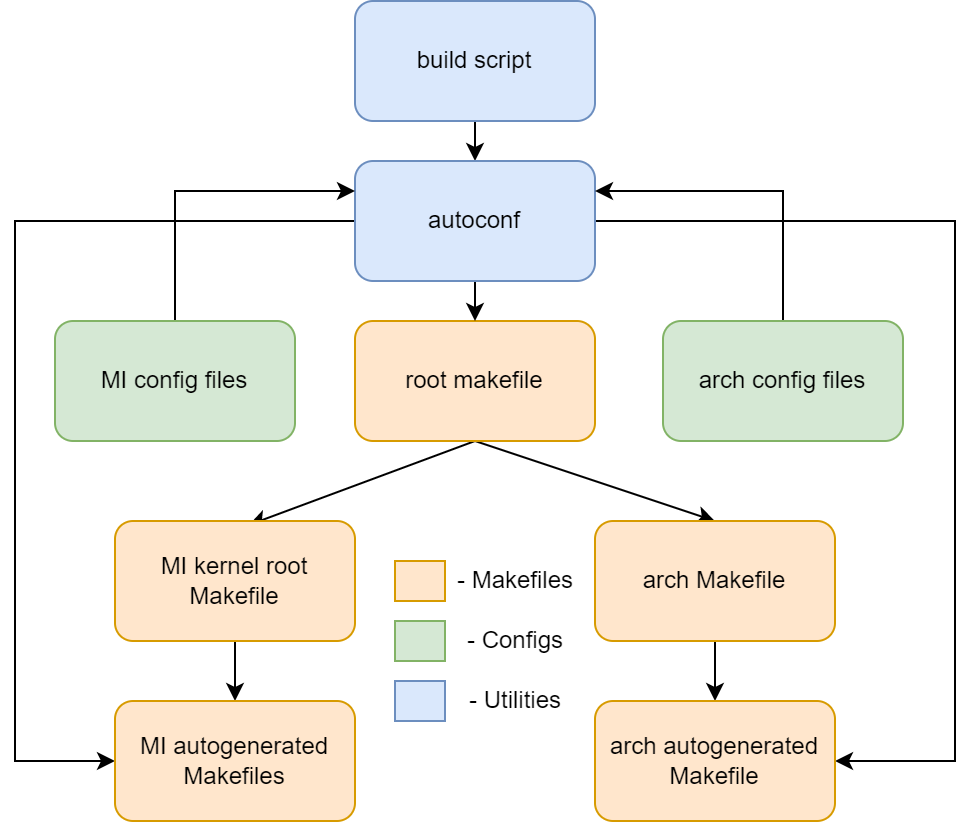

The diagram above was exported from draw.io. Its source (the exported page's mxGraphModel, read from the mxfile embedded in the PNG):
<mxGraphModel dx="1182" dy="835" grid="1" gridSize="10" guides="1" tooltips="1" connect="1" arrows="1" fold="1" page="1" pageScale="1" pageWidth="827" pageHeight="1169" math="0" shadow="0">
  <root>
    <mxCell id="0" />
    <mxCell id="1" parent="0" />
    <mxCell id="5foV95_868nt7eifdEWz-6" style="rounded=0;orthogonalLoop=1;jettySize=auto;html=1;exitX=0.5;exitY=1;exitDx=0;exitDy=0;entryX=0.558;entryY=0.033;entryDx=0;entryDy=0;entryPerimeter=0;" edge="1" parent="1" source="5foV95_868nt7eifdEWz-1" target="5foV95_868nt7eifdEWz-5">
      <mxGeometry relative="1" as="geometry" />
    </mxCell>
    <mxCell id="5foV95_868nt7eifdEWz-7" style="edgeStyle=none;rounded=0;orthogonalLoop=1;jettySize=auto;html=1;exitX=0.5;exitY=1;exitDx=0;exitDy=0;entryX=0.5;entryY=0;entryDx=0;entryDy=0;" edge="1" parent="1" source="5foV95_868nt7eifdEWz-1" target="5foV95_868nt7eifdEWz-2">
      <mxGeometry relative="1" as="geometry" />
    </mxCell>
    <mxCell id="5foV95_868nt7eifdEWz-1" value="root makefile" style="rounded=1;whiteSpace=wrap;html=1;fillColor=#ffe6cc;strokeColor=#d79b00;" vertex="1" parent="1">
      <mxGeometry x="200" y="260" width="120" height="60" as="geometry" />
    </mxCell>
    <mxCell id="5foV95_868nt7eifdEWz-17" style="edgeStyle=orthogonalEdgeStyle;rounded=0;orthogonalLoop=1;jettySize=auto;html=1;exitX=0.5;exitY=1;exitDx=0;exitDy=0;entryX=0.5;entryY=0;entryDx=0;entryDy=0;" edge="1" parent="1" source="5foV95_868nt7eifdEWz-2" target="5foV95_868nt7eifdEWz-16">
      <mxGeometry relative="1" as="geometry" />
    </mxCell>
    <mxCell id="5foV95_868nt7eifdEWz-2" value="arch Мakefile" style="rounded=1;whiteSpace=wrap;html=1;fillColor=#ffe6cc;strokeColor=#d79b00;" vertex="1" parent="1">
      <mxGeometry x="320" y="360" width="120" height="60" as="geometry" />
    </mxCell>
    <mxCell id="5foV95_868nt7eifdEWz-14" style="edgeStyle=orthogonalEdgeStyle;rounded=0;orthogonalLoop=1;jettySize=auto;html=1;exitX=0.5;exitY=1;exitDx=0;exitDy=0;entryX=0.5;entryY=0;entryDx=0;entryDy=0;" edge="1" parent="1" source="5foV95_868nt7eifdEWz-3" target="5foV95_868nt7eifdEWz-4">
      <mxGeometry relative="1" as="geometry" />
    </mxCell>
    <mxCell id="5foV95_868nt7eifdEWz-3" value="build script" style="rounded=1;whiteSpace=wrap;html=1;fillColor=#dae8fc;strokeColor=#6c8ebf;" vertex="1" parent="1">
      <mxGeometry x="200" y="100" width="120" height="60" as="geometry" />
    </mxCell>
    <mxCell id="5foV95_868nt7eifdEWz-11" style="edgeStyle=orthogonalEdgeStyle;rounded=0;orthogonalLoop=1;jettySize=auto;html=1;exitX=0;exitY=0.5;exitDx=0;exitDy=0;entryX=0;entryY=0.5;entryDx=0;entryDy=0;" edge="1" parent="1" source="5foV95_868nt7eifdEWz-4" target="5foV95_868nt7eifdEWz-10">
      <mxGeometry relative="1" as="geometry">
        <Array as="points">
          <mxPoint x="30" y="210" />
          <mxPoint x="30" y="480" />
        </Array>
      </mxGeometry>
    </mxCell>
    <mxCell id="5foV95_868nt7eifdEWz-15" style="edgeStyle=orthogonalEdgeStyle;rounded=0;orthogonalLoop=1;jettySize=auto;html=1;exitX=0.5;exitY=1;exitDx=0;exitDy=0;entryX=0.5;entryY=0;entryDx=0;entryDy=0;" edge="1" parent="1" source="5foV95_868nt7eifdEWz-4" target="5foV95_868nt7eifdEWz-1">
      <mxGeometry relative="1" as="geometry" />
    </mxCell>
    <mxCell id="5foV95_868nt7eifdEWz-23" style="edgeStyle=orthogonalEdgeStyle;rounded=0;orthogonalLoop=1;jettySize=auto;html=1;exitX=1;exitY=0.5;exitDx=0;exitDy=0;entryX=1;entryY=0.5;entryDx=0;entryDy=0;" edge="1" parent="1" source="5foV95_868nt7eifdEWz-4" target="5foV95_868nt7eifdEWz-16">
      <mxGeometry relative="1" as="geometry">
        <Array as="points">
          <mxPoint x="500" y="210" />
          <mxPoint x="500" y="480" />
        </Array>
      </mxGeometry>
    </mxCell>
    <mxCell id="5foV95_868nt7eifdEWz-4" value="autoconf" style="rounded=1;whiteSpace=wrap;html=1;fillColor=#dae8fc;strokeColor=#6c8ebf;" vertex="1" parent="1">
      <mxGeometry x="200" y="180" width="120" height="60" as="geometry" />
    </mxCell>
    <mxCell id="5foV95_868nt7eifdEWz-12" style="edgeStyle=orthogonalEdgeStyle;rounded=0;orthogonalLoop=1;jettySize=auto;html=1;exitX=0.5;exitY=1;exitDx=0;exitDy=0;entryX=0.5;entryY=0;entryDx=0;entryDy=0;" edge="1" parent="1" source="5foV95_868nt7eifdEWz-5" target="5foV95_868nt7eifdEWz-10">
      <mxGeometry relative="1" as="geometry" />
    </mxCell>
    <mxCell id="5foV95_868nt7eifdEWz-5" value="MI kernel root Makefile" style="rounded=1;whiteSpace=wrap;html=1;fillColor=#ffe6cc;strokeColor=#d79b00;" vertex="1" parent="1">
      <mxGeometry x="80" y="360" width="120" height="60" as="geometry" />
    </mxCell>
    <mxCell id="5foV95_868nt7eifdEWz-10" value="MI autogenerated Makefiles" style="rounded=1;whiteSpace=wrap;html=1;fillColor=#ffe6cc;strokeColor=#d79b00;" vertex="1" parent="1">
      <mxGeometry x="80" y="450" width="120" height="60" as="geometry" />
    </mxCell>
    <mxCell id="5foV95_868nt7eifdEWz-16" value="arch autogenerated Мakefile" style="rounded=1;whiteSpace=wrap;html=1;fillColor=#ffe6cc;strokeColor=#d79b00;" vertex="1" parent="1">
      <mxGeometry x="320" y="450" width="120" height="60" as="geometry" />
    </mxCell>
    <mxCell id="5foV95_868nt7eifdEWz-24" style="edgeStyle=orthogonalEdgeStyle;rounded=0;orthogonalLoop=1;jettySize=auto;html=1;exitX=0.5;exitY=0;exitDx=0;exitDy=0;entryX=0;entryY=0.25;entryDx=0;entryDy=0;" edge="1" parent="1" source="5foV95_868nt7eifdEWz-18" target="5foV95_868nt7eifdEWz-4">
      <mxGeometry relative="1" as="geometry" />
    </mxCell>
    <mxCell id="5foV95_868nt7eifdEWz-18" value="MI config files" style="rounded=1;whiteSpace=wrap;html=1;fillColor=#d5e8d4;strokeColor=#82b366;" vertex="1" parent="1">
      <mxGeometry x="50" y="260" width="120" height="60" as="geometry" />
    </mxCell>
    <mxCell id="5foV95_868nt7eifdEWz-22" style="edgeStyle=orthogonalEdgeStyle;rounded=0;orthogonalLoop=1;jettySize=auto;html=1;exitX=0.5;exitY=0;exitDx=0;exitDy=0;entryX=1;entryY=0.25;entryDx=0;entryDy=0;" edge="1" parent="1" source="5foV95_868nt7eifdEWz-19" target="5foV95_868nt7eifdEWz-4">
      <mxGeometry relative="1" as="geometry" />
    </mxCell>
    <mxCell id="5foV95_868nt7eifdEWz-19" value="arch config files" style="rounded=1;whiteSpace=wrap;html=1;fillColor=#d5e8d4;strokeColor=#82b366;" vertex="1" parent="1">
      <mxGeometry x="354" y="260" width="120" height="60" as="geometry" />
    </mxCell>
    <mxCell id="5foV95_868nt7eifdEWz-25" value="" style="rounded=0;whiteSpace=wrap;html=1;fillColor=#ffe6cc;strokeColor=#d79b00;" vertex="1" parent="1">
      <mxGeometry x="220" y="380" width="25" height="20" as="geometry" />
    </mxCell>
    <mxCell id="5foV95_868nt7eifdEWz-26" value="- Makefiles" style="text;html=1;align=center;verticalAlign=middle;resizable=0;points=[];autosize=1;strokeColor=none;fillColor=none;" vertex="1" parent="1">
      <mxGeometry x="245" y="380" width="70" height="20" as="geometry" />
    </mxCell>
    <mxCell id="5foV95_868nt7eifdEWz-27" value="" style="rounded=0;whiteSpace=wrap;html=1;fillColor=#d5e8d4;strokeColor=#82b366;" vertex="1" parent="1">
      <mxGeometry x="220" y="410" width="25" height="20" as="geometry" />
    </mxCell>
    <mxCell id="5foV95_868nt7eifdEWz-28" value="- Configs" style="text;html=1;align=center;verticalAlign=middle;resizable=0;points=[];autosize=1;strokeColor=none;fillColor=none;" vertex="1" parent="1">
      <mxGeometry x="250" y="410" width="60" height="20" as="geometry" />
    </mxCell>
    <mxCell id="5foV95_868nt7eifdEWz-29" value="" style="rounded=0;whiteSpace=wrap;html=1;fillColor=#dae8fc;strokeColor=#6c8ebf;" vertex="1" parent="1">
      <mxGeometry x="220" y="440" width="25" height="20" as="geometry" />
    </mxCell>
    <mxCell id="5foV95_868nt7eifdEWz-30" value="- Utilities" style="text;html=1;align=center;verticalAlign=middle;resizable=0;points=[];autosize=1;strokeColor=none;fillColor=none;" vertex="1" parent="1">
      <mxGeometry x="250" y="440" width="60" height="20" as="geometry" />
    </mxCell>
  </root>
</mxGraphModel>